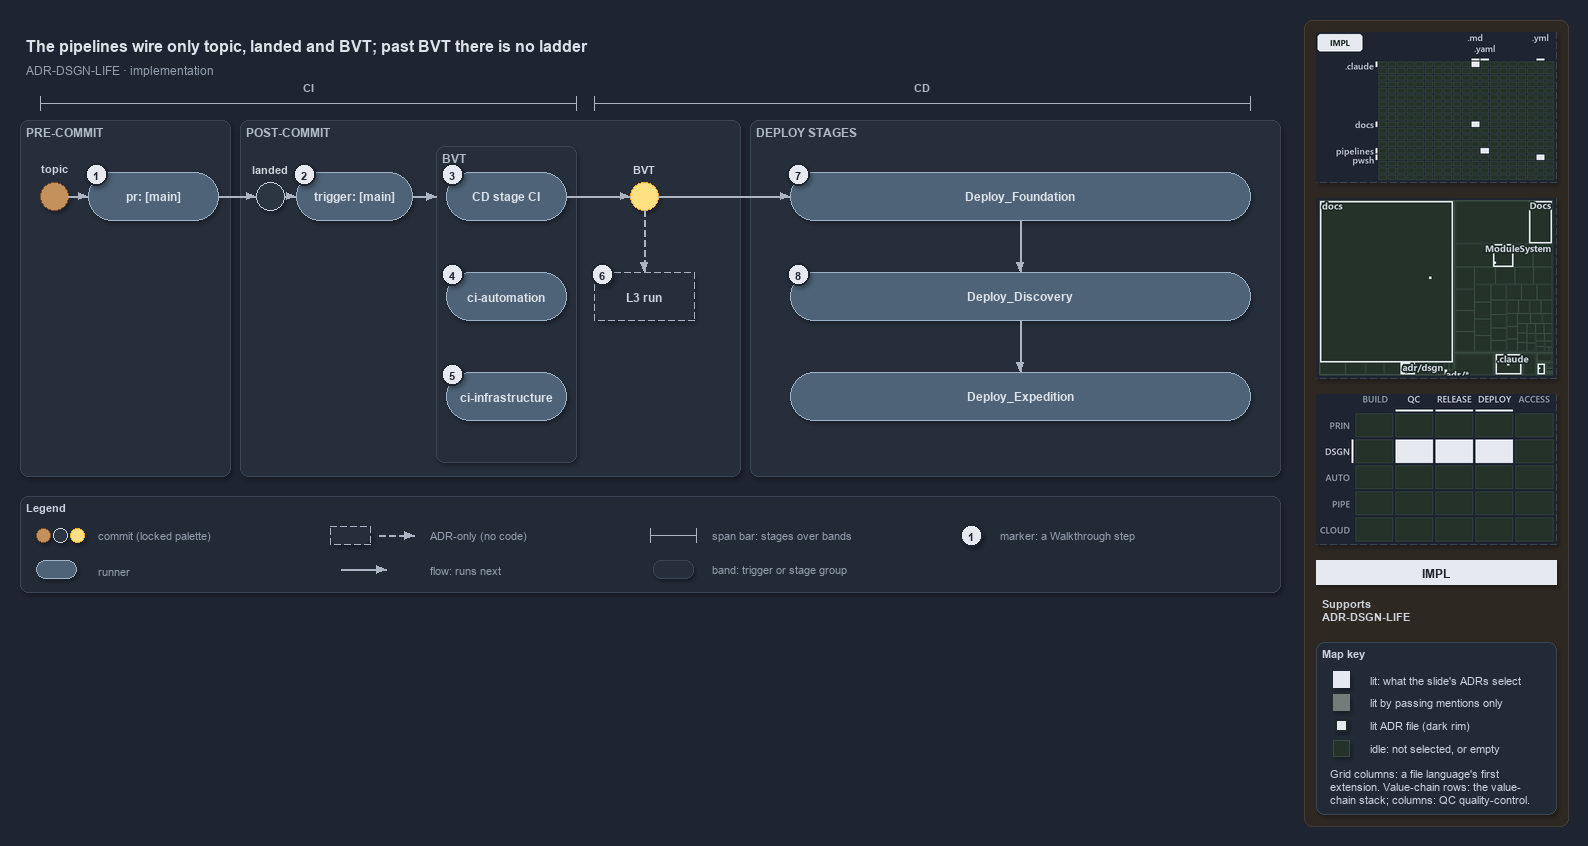

The diagram above was exported from draw.io. Its source (the exported page's mxGraphModel, read from the mxfile embedded in the PNG):
<mxGraphModel dx="1024" dy="768" grid="0" gridSize="10" guides="1" tooltips="1" connect="1" arrows="1" fold="1" page="1" pageScale="1" pageWidth="1572" pageHeight="600" background="#1E2430" math="0" shadow="1">
  <root>
    <mxCell id="0" />
    <mxCell id="1" parent="0" />
    <mxCell id="sidebar-bg" value="" style="rounded=1;arcSize=2;html=1;fillColor=#2E2823;strokeColor=#453C33;shadow=0;" vertex="1" parent="1">
      <mxGeometry x="1304" y="4" width="264" height="806" as="geometry" />
    </mxCell>
    <mxCell id="title" value="The pipelines wire only topic, landed and BVT; past BVT there is no ladder" style="text;html=1;align=left;verticalAlign=middle;fontSize=16;fontStyle=1;fontColor=#DDE2E9;" vertex="1" parent="1">
      <mxGeometry x="20" y="14" width="1260" height="30" as="geometry" />
    </mxCell>
    <mxCell id="subtitle" value="ADR-DSGN-LIFE &amp;#183; implementation" style="text;html=1;align=left;verticalAlign=middle;fontSize=12;fontColor=#949FAE;" vertex="1" parent="1">
      <mxGeometry x="20" y="44" width="1240" height="20" as="geometry" />
    </mxCell>
    <mxCell id="span-ci" value="" style="shape=crossbar;whiteSpace=wrap;html=1;rounded=1;fillColor=none;strokeColor=#AAB4C3;strokeWidth=1.5;" vertex="1" parent="1">
      <mxGeometry x="40" y="80" width="536" height="14" as="geometry" />
    </mxCell>
    <mxCell id="span-ci-label" value="CI" style="text;html=1;align=center;verticalAlign=middle;fontSize=11;fontStyle=1;fontColor=#B0BAC7;labelBackgroundColor=#262E3B;" vertex="1" parent="1">
      <mxGeometry x="273" y="62" width="70" height="16" as="geometry" />
    </mxCell>
    <mxCell id="span-cd" value="" style="shape=crossbar;whiteSpace=wrap;html=1;rounded=1;fillColor=none;strokeColor=#AAB4C3;strokeWidth=1.5;" vertex="1" parent="1">
      <mxGeometry x="594" y="80" width="656" height="14" as="geometry" />
    </mxCell>
    <mxCell id="span-cd-label" value="CD" style="text;html=1;align=center;verticalAlign=middle;fontSize=11;fontStyle=1;fontColor=#B0BAC7;labelBackgroundColor=#262E3B;" vertex="1" parent="1">
      <mxGeometry x="887" y="62" width="70" height="16" as="geometry" />
    </mxCell>
    <mxCell id="band-pre" value="PRE-COMMIT" style="rounded=1;html=1;arcSize=3;fillColor=#262E3B;strokeColor=#3A4555;verticalAlign=top;align=left;spacingLeft=8;fontStyle=1;fontSize=12;fontColor=#B0BAC7;" vertex="1" parent="1">
      <mxGeometry x="20" y="104" width="210" height="356" as="geometry" />
    </mxCell>
    <mxCell id="band-post" value="POST-COMMIT" style="rounded=1;html=1;arcSize=3;fillColor=#262E3B;strokeColor=#3A4555;verticalAlign=top;align=left;spacingLeft=8;fontStyle=1;fontSize=12;fontColor=#B0BAC7;" vertex="1" parent="1">
      <mxGeometry x="240" y="104" width="500" height="356" as="geometry" />
    </mxCell>
    <mxCell id="band-deploy" value="DEPLOY STAGES" style="rounded=1;html=1;arcSize=3;fillColor=#262E3B;strokeColor=#3A4555;verticalAlign=top;align=left;spacingLeft=8;fontStyle=1;fontSize=12;fontColor=#B0BAC7;" vertex="1" parent="1">
      <mxGeometry x="750" y="104" width="530" height="356" as="geometry" />
    </mxCell>
    <mxCell id="band-bvt" value="BVT" style="rounded=1;html=1;arcSize=3;fillColor=#262E3B;strokeColor=#3A4555;verticalAlign=top;align=left;spacingLeft=8;fontStyle=1;fontSize=12;fontColor=#B0BAC7;" vertex="1" parent="1">
      <mxGeometry x="436" y="130" width="140" height="316" as="geometry" />
    </mxCell>
    <mxCell id="dot-topic" value="" style="ellipse;html=1;fillColor=#C4915C;strokeColor=#7A4B25;strokeWidth=1.5;fontStyle=1;fontSize=11;fontColor=#CDD3DC;" vertex="1" parent="1">
      <mxGeometry x="40" y="166" width="28" height="28" as="geometry" />
    </mxCell>
    <mxCell id="dot-topic-name" value="topic" style="text;html=1;align=center;verticalAlign=middle;fontSize=11;fontStyle=1;fontColor=#CDD3DC;" vertex="1" parent="1">
      <mxGeometry x="24" y="144" width="60" height="16" as="geometry" />
    </mxCell>
    <mxCell id="run-pr" value="&lt;b&gt;pr: [main]&lt;/b&gt;" style="rounded=1;arcSize=50;whiteSpace=wrap;html=1;fillColor=#4E6378;strokeColor=#9FB3C8;fontColor=#DDE2E9;fontSize=12;" vertex="1" parent="1">
      <mxGeometry x="88" y="156" width="130" height="48" as="geometry" />
    </mxCell>
    <mxCell id="dot-landed" value="" style="ellipse;html=1;fillColor=#2C3542;strokeColor=#C7D0DB;strokeWidth=1.5;fontStyle=1;fontSize=11;fontColor=#CDD3DC;" vertex="1" parent="1">
      <mxGeometry x="256" y="166" width="28" height="28" as="geometry" />
    </mxCell>
    <mxCell id="dot-landed-name" value="landed" style="text;html=1;align=center;verticalAlign=middle;fontSize=11;fontStyle=1;fontColor=#CDD3DC;" vertex="1" parent="1">
      <mxGeometry x="235" y="144" width="70" height="16" as="geometry" />
    </mxCell>
    <mxCell id="run-trigger" value="&lt;b&gt;trigger: [main]&lt;/b&gt;" style="rounded=1;arcSize=50;whiteSpace=wrap;html=1;fillColor=#4E6378;strokeColor=#9FB3C8;fontColor=#DDE2E9;fontSize=12;" vertex="1" parent="1">
      <mxGeometry x="296" y="156" width="116" height="48" as="geometry" />
    </mxCell>
    <mxCell id="run-cdci" value="&lt;b&gt;CD stage CI&lt;/b&gt;" style="rounded=1;arcSize=50;whiteSpace=wrap;html=1;fillColor=#4E6378;strokeColor=#9FB3C8;fontColor=#DDE2E9;fontSize=12;" vertex="1" parent="1">
      <mxGeometry x="446" y="156" width="120" height="48" as="geometry" />
    </mxCell>
    <mxCell id="run-ciauto" value="&lt;b&gt;ci-automation&lt;/b&gt;" style="rounded=1;arcSize=50;whiteSpace=wrap;html=1;fillColor=#4E6378;strokeColor=#9FB3C8;fontColor=#DDE2E9;fontSize=12;" vertex="1" parent="1">
      <mxGeometry x="446" y="256" width="120" height="48" as="geometry" />
    </mxCell>
    <mxCell id="run-ciinfra" value="&lt;b&gt;ci-infrastructure&lt;/b&gt;" style="rounded=1;arcSize=50;whiteSpace=wrap;html=1;fillColor=#4E6378;strokeColor=#9FB3C8;fontColor=#DDE2E9;fontSize=12;" vertex="1" parent="1">
      <mxGeometry x="446" y="356" width="120" height="48" as="geometry" />
    </mxCell>
    <mxCell id="dot-bvt" value="" style="ellipse;html=1;fillColor=#FFE082;strokeColor=#F9A825;strokeWidth=1.5;fontStyle=1;fontSize=11;fontColor=#CDD3DC;" vertex="1" parent="1">
      <mxGeometry x="630" y="166" width="28" height="28" as="geometry" />
    </mxCell>
    <mxCell id="dot-bvt-name" value="BVT" style="text;html=1;align=center;verticalAlign=middle;fontSize=11;fontStyle=1;fontColor=#CDD3DC;" vertex="1" parent="1">
      <mxGeometry x="614" y="144" width="60" height="16" as="geometry" />
    </mxCell>
    <mxCell id="adr-l3" value="&lt;b&gt;L3 run&lt;/b&gt;" style="rounded=1;arcSize=50;whiteSpace=wrap;html=1;fillColor=#262E3B;strokeColor=#AAB4C3;dashed=1;fontSize=12;" vertex="1" parent="1">
      <mxGeometry x="594" y="256" width="100" height="48" as="geometry" />
    </mxCell>
    <mxCell id="run-foundation" value="&lt;b&gt;Deploy_Foundation&lt;/b&gt;" style="rounded=1;arcSize=50;whiteSpace=wrap;html=1;fillColor=#4E6378;strokeColor=#9FB3C8;fontColor=#DDE2E9;fontSize=12;" vertex="1" parent="1">
      <mxGeometry x="790" y="156" width="460" height="48" as="geometry" />
    </mxCell>
    <mxCell id="run-discovery" value="&lt;b&gt;Deploy_Discovery&lt;/b&gt;" style="rounded=1;arcSize=50;whiteSpace=wrap;html=1;fillColor=#4E6378;strokeColor=#9FB3C8;fontColor=#DDE2E9;fontSize=12;" vertex="1" parent="1">
      <mxGeometry x="790" y="256" width="460" height="48" as="geometry" />
    </mxCell>
    <mxCell id="run-expedition" value="&lt;b&gt;Deploy_Expedition&lt;/b&gt;" style="rounded=1;arcSize=50;whiteSpace=wrap;html=1;fillColor=#4E6378;strokeColor=#9FB3C8;fontColor=#DDE2E9;fontSize=12;" vertex="1" parent="1">
      <mxGeometry x="790" y="356" width="460" height="48" as="geometry" />
    </mxCell>
    <mxCell id="edge-topic-pr" value="" style="edgeStyle=orthogonalEdgeStyle;rounded=1;html=1;fontSize=11;endArrow=block;strokeColor=#AAB4C3;fontColor=#CDD3DC;shadow=0;" edge="1" parent="1" source="dot-topic" target="run-pr">
      <mxGeometry relative="1" as="geometry" />
    </mxCell>
    <mxCell id="edge-pr-landed" value="" style="edgeStyle=orthogonalEdgeStyle;rounded=1;html=1;fontSize=11;endArrow=block;strokeColor=#AAB4C3;fontColor=#CDD3DC;shadow=0;" edge="1" parent="1" source="run-pr" target="dot-landed">
      <mxGeometry relative="1" as="geometry" />
    </mxCell>
    <mxCell id="edge-landed-trigger" value="" style="edgeStyle=orthogonalEdgeStyle;rounded=1;html=1;fontSize=11;endArrow=block;strokeColor=#AAB4C3;fontColor=#CDD3DC;shadow=0;" edge="1" parent="1" source="dot-landed" target="run-trigger">
      <mxGeometry relative="1" as="geometry" />
    </mxCell>
    <mxCell id="p-trigger-bvt-a" value="" style="text;html=1;strokeColor=none;fillColor=none;" vertex="1" parent="1">
      <mxGeometry x="412" y="180" width="1" height="1" as="geometry" />
    </mxCell>
    <mxCell id="p-trigger-bvt-b" value="" style="text;html=1;strokeColor=none;fillColor=none;" vertex="1" parent="1">
      <mxGeometry x="436" y="180" width="1" height="1" as="geometry" />
    </mxCell>
    <mxCell id="edge-trigger-bvt" value="" style="edgeStyle=orthogonalEdgeStyle;rounded=1;html=1;fontSize=11;endArrow=block;strokeColor=#AAB4C3;fontColor=#CDD3DC;shadow=0;" edge="1" parent="1" source="p-trigger-bvt-a" target="p-trigger-bvt-b">
      <mxGeometry relative="1" as="geometry" />
    </mxCell>
    <mxCell id="edge-cdci-bvt" value="" style="edgeStyle=orthogonalEdgeStyle;rounded=1;html=1;fontSize=11;endArrow=block;strokeColor=#AAB4C3;fontColor=#CDD3DC;shadow=0;" edge="1" parent="1" source="run-cdci" target="dot-bvt">
      <mxGeometry relative="1" as="geometry" />
    </mxCell>
    <mxCell id="edge-bvt-l3" value="" style="edgeStyle=orthogonalEdgeStyle;rounded=1;html=1;fontSize=11;endArrow=block;strokeColor=#AAB4C3;dashed=1;fontColor=#CDD3DC;shadow=0;" edge="1" parent="1" source="dot-bvt" target="adr-l3">
      <mxGeometry relative="1" as="geometry" />
    </mxCell>
    <mxCell id="edge-bvt-foundation" value="" style="edgeStyle=orthogonalEdgeStyle;rounded=1;html=1;fontSize=11;endArrow=block;strokeColor=#AAB4C3;fontColor=#CDD3DC;shadow=0;" edge="1" parent="1" source="dot-bvt" target="run-foundation">
      <mxGeometry relative="1" as="geometry" />
    </mxCell>
    <mxCell id="edge-foundation-discovery" value="" style="edgeStyle=orthogonalEdgeStyle;rounded=1;html=1;fontSize=11;endArrow=block;strokeColor=#AAB4C3;fontColor=#CDD3DC;shadow=0;" edge="1" parent="1" source="run-foundation" target="run-discovery">
      <mxGeometry relative="1" as="geometry" />
    </mxCell>
    <mxCell id="edge-discovery-expedition" value="" style="edgeStyle=orthogonalEdgeStyle;rounded=1;html=1;fontSize=11;endArrow=block;strokeColor=#AAB4C3;fontColor=#CDD3DC;shadow=0;" edge="1" parent="1" source="run-discovery" target="run-expedition">
      <mxGeometry relative="1" as="geometry" />
    </mxCell>
    <mxCell id="mark-1" value="1" style="ellipse;html=1;fillColor=#E6EAF0;strokeColor=#1E2430;strokeWidth=2;fontColor=#1E2430;fontStyle=1;fontSize=11;" vertex="1" parent="1">
      <mxGeometry x="85" y="147" width="22" height="22" as="geometry" />
    </mxCell>
    <mxCell id="mark-2" value="2" style="ellipse;html=1;fillColor=#E6EAF0;strokeColor=#1E2430;strokeWidth=2;fontColor=#1E2430;fontStyle=1;fontSize=11;" vertex="1" parent="1">
      <mxGeometry x="293" y="147" width="22" height="22" as="geometry" />
    </mxCell>
    <mxCell id="mark-3" value="3" style="ellipse;html=1;fillColor=#E6EAF0;strokeColor=#1E2430;strokeWidth=2;fontColor=#1E2430;fontStyle=1;fontSize=11;" vertex="1" parent="1">
      <mxGeometry x="441" y="147" width="22" height="22" as="geometry" />
    </mxCell>
    <mxCell id="mark-4" value="4" style="ellipse;html=1;fillColor=#E6EAF0;strokeColor=#1E2430;strokeWidth=2;fontColor=#1E2430;fontStyle=1;fontSize=11;" vertex="1" parent="1">
      <mxGeometry x="441" y="247" width="22" height="22" as="geometry" />
    </mxCell>
    <mxCell id="mark-5" value="5" style="ellipse;html=1;fillColor=#E6EAF0;strokeColor=#1E2430;strokeWidth=2;fontColor=#1E2430;fontStyle=1;fontSize=11;" vertex="1" parent="1">
      <mxGeometry x="441" y="347" width="22" height="22" as="geometry" />
    </mxCell>
    <mxCell id="mark-6" value="6" style="ellipse;html=1;fillColor=#E6EAF0;strokeColor=#1E2430;strokeWidth=2;fontColor=#1E2430;fontStyle=1;fontSize=11;" vertex="1" parent="1">
      <mxGeometry x="591" y="247" width="22" height="22" as="geometry" />
    </mxCell>
    <mxCell id="mark-7" value="7" style="ellipse;html=1;fillColor=#E6EAF0;strokeColor=#1E2430;strokeWidth=2;fontColor=#1E2430;fontStyle=1;fontSize=11;" vertex="1" parent="1">
      <mxGeometry x="787" y="147" width="22" height="22" as="geometry" />
    </mxCell>
    <mxCell id="mark-8" value="8" style="ellipse;html=1;fillColor=#E6EAF0;strokeColor=#1E2430;strokeWidth=2;fontColor=#1E2430;fontStyle=1;fontSize=11;" vertex="1" parent="1">
      <mxGeometry x="787" y="247" width="22" height="22" as="geometry" />
    </mxCell>
    <mxCell id="legend" value="&lt;b&gt;Legend&lt;/b&gt;" style="rounded=1;whiteSpace=wrap;html=1;arcSize=6;fillColor=#222A36;strokeColor=#3A4555;align=left;verticalAlign=top;spacing=8;fontSize=11;fontColor=#CDD3DC;" vertex="1" parent="1">
      <mxGeometry x="20" y="480" width="1260" height="96" as="geometry" />
    </mxCell>
    <mxCell id="legend-commit-0" value="" style="ellipse;html=1;fillColor=#C4915C;strokeColor=#7A4B25;strokeWidth=1.5;fontStyle=1;fontSize=11;fontColor=#CDD3DC;" vertex="1" parent="1">
      <mxGeometry x="36" y="512" width="14" height="14" as="geometry" />
    </mxCell>
    <mxCell id="legend-commit-1" value="" style="ellipse;html=1;fillColor=#2C3542;strokeColor=#C7D0DB;strokeWidth=1.5;fontStyle=1;fontSize=11;fontColor=#CDD3DC;" vertex="1" parent="1">
      <mxGeometry x="53" y="512" width="14" height="14" as="geometry" />
    </mxCell>
    <mxCell id="legend-commit-2" value="" style="ellipse;html=1;fillColor=#FFE082;strokeColor=#F9A825;strokeWidth=1.5;fontStyle=1;fontSize=11;fontColor=#CDD3DC;" vertex="1" parent="1">
      <mxGeometry x="70" y="512" width="14" height="14" as="geometry" />
    </mxCell>
    <mxCell id="legend-commit-text" value="commit (locked palette)" style="text;html=1;align=left;verticalAlign=middle;fontSize=11;fontColor=#949FAE;" vertex="1" parent="1">
      <mxGeometry x="92" y="509" width="200" height="20" as="geometry" />
    </mxCell>
    <mxCell id="legend-runner" value="" style="rounded=1;arcSize=50;whiteSpace=wrap;html=1;fillColor=#4E6378;strokeColor=#9FB3C8;fontColor=#DDE2E9;fontSize=12;" vertex="1" parent="1">
      <mxGeometry x="36" y="544" width="40" height="18" as="geometry" />
    </mxCell>
    <mxCell id="legend-runner-text" value="runner" style="text;html=1;align=left;verticalAlign=middle;fontSize=11;fontColor=#949FAE;" vertex="1" parent="1">
      <mxGeometry x="92" y="543" width="200" height="20" as="geometry" />
    </mxCell>
    <mxCell id="legend-adr" value="" style="rounded=1;arcSize=50;whiteSpace=wrap;html=1;fillColor=#262E3B;strokeColor=#AAB4C3;dashed=1;fontSize=12;" vertex="1" parent="1">
      <mxGeometry x="330" y="510" width="40" height="18" as="geometry" />
    </mxCell>
    <mxCell id="legend-adr-edge-a" value="" style="text;html=1;strokeColor=none;fillColor=none;" vertex="1" parent="1">
      <mxGeometry x="378" y="519" width="1" height="1" as="geometry" />
    </mxCell>
    <mxCell id="legend-adr-edge-b" value="" style="text;html=1;strokeColor=none;fillColor=none;" vertex="1" parent="1">
      <mxGeometry x="414" y="519" width="1" height="1" as="geometry" />
    </mxCell>
    <mxCell id="legend-adr-edge" value="" style="edgeStyle=orthogonalEdgeStyle;rounded=1;html=1;fontSize=11;endArrow=block;strokeColor=#AAB4C3;dashed=1;fontColor=#CDD3DC;shadow=0;" edge="1" parent="1" source="legend-adr-edge-a" target="legend-adr-edge-b">
      <mxGeometry relative="1" as="geometry" />
    </mxCell>
    <mxCell id="legend-adr-text" value="ADR-only (no code)" style="text;html=1;align=left;verticalAlign=middle;fontSize=11;fontColor=#949FAE;" vertex="1" parent="1">
      <mxGeometry x="424" y="509" width="200" height="20" as="geometry" />
    </mxCell>
    <mxCell id="legend-flow-a" value="" style="text;html=1;strokeColor=none;fillColor=none;" vertex="1" parent="1">
      <mxGeometry x="340" y="553" width="1" height="1" as="geometry" />
    </mxCell>
    <mxCell id="legend-flow-b" value="" style="text;html=1;strokeColor=none;fillColor=none;" vertex="1" parent="1">
      <mxGeometry x="386" y="553" width="1" height="1" as="geometry" />
    </mxCell>
    <mxCell id="legend-flow" value="" style="edgeStyle=orthogonalEdgeStyle;rounded=1;html=1;fontSize=11;endArrow=block;strokeColor=#AAB4C3;fontColor=#CDD3DC;shadow=0;" edge="1" parent="1" source="legend-flow-a" target="legend-flow-b">
      <mxGeometry relative="1" as="geometry" />
    </mxCell>
    <mxCell id="legend-flow-text" value="flow: runs next" style="text;html=1;align=left;verticalAlign=middle;fontSize=11;fontColor=#949FAE;" vertex="1" parent="1">
      <mxGeometry x="424" y="543" width="200" height="20" as="geometry" />
    </mxCell>
    <mxCell id="legend-span" value="" style="shape=crossbar;whiteSpace=wrap;html=1;rounded=1;fillColor=none;strokeColor=#AAB4C3;strokeWidth=1.5;" vertex="1" parent="1">
      <mxGeometry x="650" y="512" width="46" height="14" as="geometry" />
    </mxCell>
    <mxCell id="legend-span-text" value="span bar: stages over bands" style="text;html=1;align=left;verticalAlign=middle;fontSize=11;fontColor=#949FAE;" vertex="1" parent="1">
      <mxGeometry x="706" y="509" width="220" height="20" as="geometry" />
    </mxCell>
    <mxCell id="legend-band" value="" style="rounded=1;html=1;arcSize=3;fillColor=#262E3B;strokeColor=#3A4555;" vertex="1" parent="1">
      <mxGeometry x="653" y="544" width="40" height="18" as="geometry" />
    </mxCell>
    <mxCell id="legend-band-text" value="band: trigger or stage group" style="text;html=1;align=left;verticalAlign=middle;fontSize=11;fontColor=#949FAE;" vertex="1" parent="1">
      <mxGeometry x="706" y="543" width="220" height="20" as="geometry" />
    </mxCell>
    <mxCell id="legend-mark" value="1" style="ellipse;html=1;fillColor=#E6EAF0;strokeColor=#1E2430;strokeWidth=2;fontColor=#1E2430;fontStyle=1;fontSize=11;" vertex="1" parent="1">
      <mxGeometry x="960" y="508" width="22" height="22" as="geometry" />
    </mxCell>
    <mxCell id="legend-mark-text" value="marker: a Walkthrough step" style="text;html=1;align=left;verticalAlign=middle;fontSize=11;fontColor=#949FAE;" vertex="1" parent="1">
      <mxGeometry x="994" y="509" width="220" height="20" as="geometry" />
    </mxCell>
    <mxCell id="minimap-grid" value="" style="shape=image;html=1;imageAspect=0;aspect=fixed;verticalLabelPosition=bottom;strokeColor=#3A4555;dashed=1;fillColor=#222A36;image=data:image/png,(base64 omitted: 9644 chars);" vertex="1" parent="1">
      <mxGeometry x="1316" y="16" width="240" height="150" as="geometry" />
    </mxCell>
    <mxCell id="minimap-tree" value="" style="shape=image;html=1;imageAspect=0;aspect=fixed;verticalLabelPosition=bottom;strokeColor=#3A4555;dashed=1;fillColor=#222A36;image=data:image/png,(base64 omitted: 15660 chars);" vertex="1" parent="1">
      <mxGeometry x="1316" y="182" width="240" height="180" as="geometry" />
    </mxCell>
    <mxCell id="minimap-chain" value="" style="shape=image;html=1;imageAspect=0;aspect=fixed;verticalLabelPosition=bottom;strokeColor=#3A4555;dashed=1;fillColor=#222A36;image=data:image/png,(base64 omitted: 13568 chars);" vertex="1" parent="1">
      <mxGeometry x="1316" y="378" width="240" height="150" as="geometry" />
    </mxCell>
    <mxCell id="lens-badge" value="IMPL" style="rounded=0;whiteSpace=wrap;html=1;align=center;verticalAlign=middle;fontSize=12;fontStyle=1;fontColor=#1E2430;fillColor=#E6EAF0;strokeColor=none;" vertex="1" parent="1">
      <mxGeometry x="1316" y="544" width="240" height="24" as="geometry" />
    </mxCell>
    <mxCell id="supports" value="&lt;b&gt;Supports&lt;/b&gt;&lt;br&gt;ADR-DSGN-LIFE" style="text;html=1;whiteSpace=wrap;align=left;verticalAlign=top;fontSize=11;fontColor=#CDD3DC;" vertex="1" parent="1">
      <mxGeometry x="1316" y="576" width="240" height="38" as="geometry" />
    </mxCell>
    <mxCell id="mapkey" value="&lt;b&gt;Map key&lt;/b&gt;" style="rounded=1;arcSize=6;whiteSpace=wrap;html=1;align=left;verticalAlign=top;fontSize=11;fontColor=#CDD3DC;fillColor=#222A36;strokeColor=#3A4555;spacingLeft=8;spacingTop=2;" vertex="1" parent="1">
      <mxGeometry x="1316" y="626" width="240" height="172" as="geometry" />
    </mxCell>
    <mxCell id="mapkey-lit" value="" style="rounded=0;html=1;fillColor=#E6EAF0;strokeColor=#E6EAF0;" vertex="1" parent="1">
      <mxGeometry x="1333.0" y="655.0" width="16" height="16" as="geometry" />
    </mxCell>
    <mxCell id="mapkey-lit-text" value="lit: what the slide's ADRs select" style="text;html=1;align=left;verticalAlign=middle;fontSize=11;fontColor=#CDD3DC;" vertex="1" parent="1">
      <mxGeometry x="1364" y="653" width="184" height="20" as="geometry" />
    </mxCell>
    <mxCell id="mapkey-touched" value="" style="rounded=0;html=1;fillColor=#727C79;strokeColor=#727C79;" vertex="1" parent="1">
      <mxGeometry x="1333.0" y="678.0" width="16" height="16" as="geometry" />
    </mxCell>
    <mxCell id="mapkey-touched-text" value="lit by passing mentions only" style="text;html=1;align=left;verticalAlign=middle;fontSize=11;fontColor=#CDD3DC;" vertex="1" parent="1">
      <mxGeometry x="1364" y="676" width="184" height="20" as="geometry" />
    </mxCell>
    <mxCell id="mapkey-adr" value="" style="rounded=0;html=1;fillColor=#E6EAF0;strokeColor=#1C2A24;strokeWidth=2;" vertex="1" parent="1">
      <mxGeometry x="1335.0" y="703.0" width="12" height="12" as="geometry" />
    </mxCell>
    <mxCell id="mapkey-adr-text" value="lit ADR file (dark rim)" style="text;html=1;align=left;verticalAlign=middle;fontSize=11;fontColor=#CDD3DC;" vertex="1" parent="1">
      <mxGeometry x="1364" y="699" width="184" height="20" as="geometry" />
    </mxCell>
    <mxCell id="mapkey-idle" value="" style="rounded=0;html=1;fillColor=#243229;strokeColor=#3B4D43;" vertex="1" parent="1">
      <mxGeometry x="1333.0" y="724.0" width="16" height="16" as="geometry" />
    </mxCell>
    <mxCell id="mapkey-idle-text" value="idle: not selected, or empty" style="text;html=1;align=left;verticalAlign=middle;fontSize=11;fontColor=#CDD3DC;" vertex="1" parent="1">
      <mxGeometry x="1364" y="722" width="184" height="20" as="geometry" />
    </mxCell>
    <mxCell id="mapkey-codes" value="Grid columns: a file language's first&lt;br&gt;extension. Value-chain rows: the value-&lt;br&gt;chain stack; columns: QC quality-control." style="text;html=1;align=left;verticalAlign=top;whiteSpace=wrap;fontSize=11;fontColor=#CDD3DC;" vertex="1" parent="1">
      <mxGeometry x="1324" y="746" width="224" height="46" as="geometry" />
    </mxCell>
  </root>
</mxGraphModel>